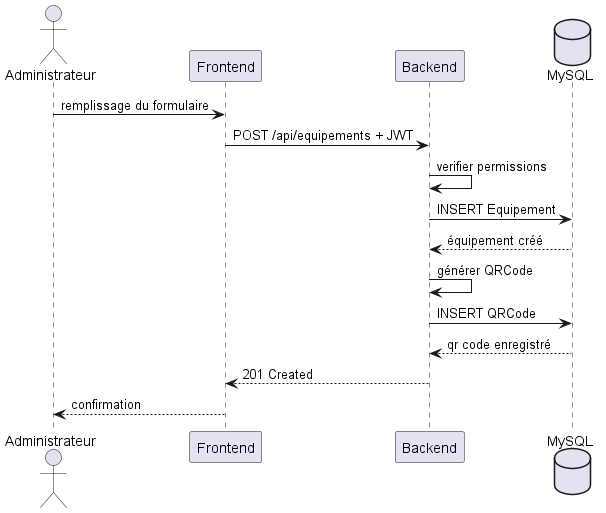

The diagram above was rendered by PlantUML. Its source (embedded in the PNG):
@startuml
actor Administrateur
participant Frontend
participant Backend
database MySQL
Administrateur -> Frontend : remplissage du formulaire
Frontend -> Backend : POST /api/equipements + JWT
Backend -> Backend : verifier permissions
Backend -> MySQL : INSERT Equipement
MySQL --> Backend : équipement créé
Backend -> Backend : générer QRCode
Backend -> MySQL : INSERT QRCode
MySQL --> Backend : qr code enregistré
Backend --> Frontend : 201 Created
Frontend --> Administrateur : confirmation
@enduml